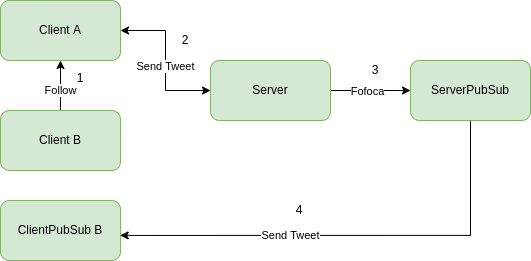

The diagram above was exported from draw.io. Its source (the exported page's mxGraphModel, read from the mxfile embedded in the PNG):
<mxGraphModel dx="677" dy="397" grid="1" gridSize="10" guides="1" tooltips="1" connect="1" arrows="1" fold="1" page="1" pageScale="1" pageWidth="827" pageHeight="1169" math="0" shadow="0">
  <root>
    <mxCell id="0" />
    <mxCell id="1" parent="0" />
    <mxCell id="HWzixSxjU2zgO99300zU-3" value="" style="edgeStyle=orthogonalEdgeStyle;rounded=0;orthogonalLoop=1;jettySize=auto;html=1;startArrow=classic;startFill=1;" parent="1" source="HWzixSxjU2zgO99300zU-1" target="HWzixSxjU2zgO99300zU-2" edge="1">
      <mxGeometry relative="1" as="geometry" />
    </mxCell>
    <mxCell id="WoFRVJZO6RalNWfPdtk9-4" value="Send Tweet" style="edgeLabel;html=1;align=center;verticalAlign=middle;resizable=0;points=[];" parent="HWzixSxjU2zgO99300zU-3" connectable="0" vertex="1">
      <mxGeometry x="0.0773" relative="1" as="geometry">
        <mxPoint as="offset" />
      </mxGeometry>
    </mxCell>
    <mxCell id="HWzixSxjU2zgO99300zU-1" value="Client A" style="rounded=1;whiteSpace=wrap;html=1;fillColor=#d5e8d4;strokeColor=#82b366;" parent="1" vertex="1">
      <mxGeometry x="100" y="210" width="120" height="60" as="geometry" />
    </mxCell>
    <mxCell id="HWzixSxjU2zgO99300zU-7" value="" style="edgeStyle=orthogonalEdgeStyle;rounded=0;orthogonalLoop=1;jettySize=auto;html=1;" parent="1" source="HWzixSxjU2zgO99300zU-2" target="HWzixSxjU2zgO99300zU-6" edge="1">
      <mxGeometry relative="1" as="geometry" />
    </mxCell>
    <mxCell id="WoFRVJZO6RalNWfPdtk9-5" value="Fofoca" style="edgeLabel;html=1;align=center;verticalAlign=middle;resizable=0;points=[];" parent="HWzixSxjU2zgO99300zU-7" connectable="0" vertex="1">
      <mxGeometry x="-0.625" y="-1" relative="1" as="geometry">
        <mxPoint x="22" as="offset" />
      </mxGeometry>
    </mxCell>
    <mxCell id="HWzixSxjU2zgO99300zU-2" value="Server" style="rounded=1;whiteSpace=wrap;html=1;fillColor=#d5e8d4;strokeColor=#82b366;" parent="1" vertex="1">
      <mxGeometry x="310" y="270" width="120" height="60" as="geometry" />
    </mxCell>
    <mxCell id="HWzixSxjU2zgO99300zU-4" value="ClientPubSub B" style="rounded=1;whiteSpace=wrap;html=1;fillColor=#d5e8d4;strokeColor=#82b366;" parent="1" vertex="1">
      <mxGeometry x="100" y="410" width="120" height="60" as="geometry" />
    </mxCell>
    <mxCell id="r8dV2kGW5ObO7Dy04fDy-5" style="edgeStyle=orthogonalEdgeStyle;rounded=0;orthogonalLoop=1;jettySize=auto;html=1;entryX=0.997;entryY=0.582;entryDx=0;entryDy=0;entryPerimeter=0;startArrow=none;startFill=0;" edge="1" parent="1" source="HWzixSxjU2zgO99300zU-6" target="HWzixSxjU2zgO99300zU-4">
      <mxGeometry relative="1" as="geometry">
        <Array as="points">
          <mxPoint x="570" y="445" />
        </Array>
      </mxGeometry>
    </mxCell>
    <mxCell id="r8dV2kGW5ObO7Dy04fDy-6" value="Send Tweet" style="edgeLabel;html=1;align=center;verticalAlign=middle;resizable=0;points=[];" vertex="1" connectable="0" parent="r8dV2kGW5ObO7Dy04fDy-5">
      <mxGeometry x="0.351" relative="1" as="geometry">
        <mxPoint x="19" as="offset" />
      </mxGeometry>
    </mxCell>
    <mxCell id="HWzixSxjU2zgO99300zU-6" value="ServerPubSub" style="rounded=1;whiteSpace=wrap;html=1;fillColor=#d5e8d4;strokeColor=#82b366;" parent="1" vertex="1">
      <mxGeometry x="510" y="270" width="120" height="60" as="geometry" />
    </mxCell>
    <mxCell id="HWzixSxjU2zgO99300zU-9" value="1" style="text;html=1;strokeColor=none;fillColor=none;align=center;verticalAlign=middle;whiteSpace=wrap;rounded=0;" parent="1" vertex="1">
      <mxGeometry x="170" y="273" width="20" height="30" as="geometry" />
    </mxCell>
    <mxCell id="HWzixSxjU2zgO99300zU-10" value="2" style="text;html=1;strokeColor=none;fillColor=none;align=center;verticalAlign=middle;whiteSpace=wrap;rounded=0;" parent="1" vertex="1">
      <mxGeometry x="270" y="240" width="30" height="20" as="geometry" />
    </mxCell>
    <mxCell id="r8dV2kGW5ObO7Dy04fDy-3" style="edgeStyle=orthogonalEdgeStyle;rounded=0;orthogonalLoop=1;jettySize=auto;html=1;startArrow=none;startFill=0;" edge="1" parent="1" source="r8dV2kGW5ObO7Dy04fDy-1" target="HWzixSxjU2zgO99300zU-1">
      <mxGeometry relative="1" as="geometry" />
    </mxCell>
    <mxCell id="r8dV2kGW5ObO7Dy04fDy-4" value="Follow" style="edgeLabel;html=1;align=center;verticalAlign=middle;resizable=0;points=[];" vertex="1" connectable="0" parent="r8dV2kGW5ObO7Dy04fDy-3">
      <mxGeometry x="0.1289" y="1" relative="1" as="geometry">
        <mxPoint x="1" y="8" as="offset" />
      </mxGeometry>
    </mxCell>
    <mxCell id="r8dV2kGW5ObO7Dy04fDy-1" value="Client B" style="rounded=1;whiteSpace=wrap;html=1;fillColor=#d5e8d4;strokeColor=#82b366;" vertex="1" parent="1">
      <mxGeometry x="100" y="320" width="120" height="60" as="geometry" />
    </mxCell>
    <mxCell id="r8dV2kGW5ObO7Dy04fDy-7" value="3" style="text;html=1;strokeColor=none;fillColor=none;align=center;verticalAlign=middle;whiteSpace=wrap;rounded=0;" vertex="1" parent="1">
      <mxGeometry x="460" y="270" width="30" height="20" as="geometry" />
    </mxCell>
    <mxCell id="r8dV2kGW5ObO7Dy04fDy-8" value="4" style="text;html=1;strokeColor=none;fillColor=none;align=center;verticalAlign=middle;whiteSpace=wrap;rounded=0;" vertex="1" parent="1">
      <mxGeometry x="384" y="410" width="30" height="20" as="geometry" />
    </mxCell>
  </root>
</mxGraphModel>